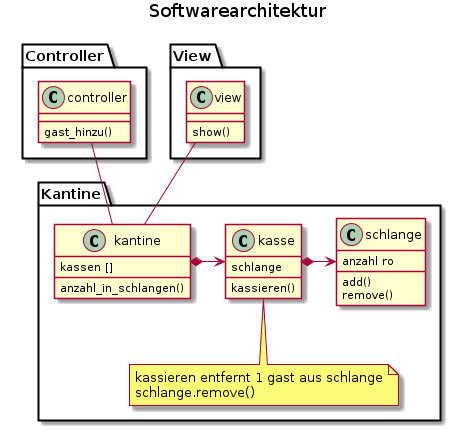

The diagram above was rendered by PlantUML. Its source (embedded in the PNG):
@startuml

title Softwarearchitektur

package Kantine {

  class kantine {
    kassen []
    anzahl_in_schlangen()
  }

  class schlange {
    add()
    remove()
    anzahl ro
  }
  class kasse {
    schlange
    kassieren()
  }
  note bottom of kasse
    kassieren entfernt 1 gast aus schlange
    schlange.remove()
  end note

  kantine *-right-> kasse
  kasse *-right-> schlange

}

package Controller {
  class controller {
    gast_hinzu()
  }
}

package View {
  class view {
    show()
  }
}

view -- kantine
controller -- kantine

@enduml